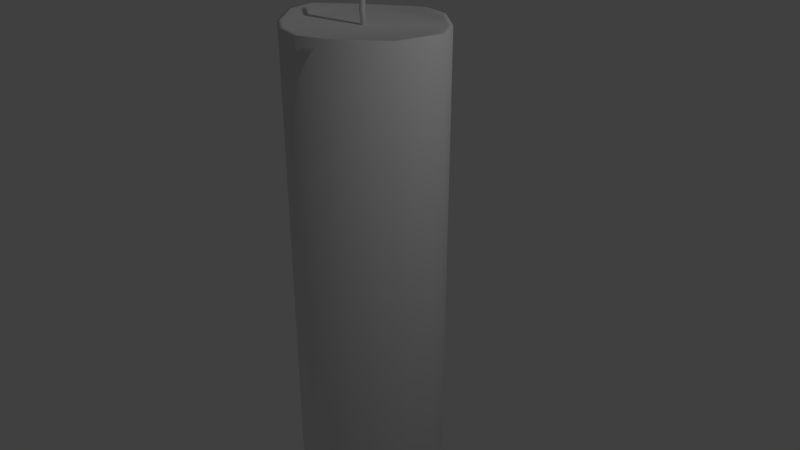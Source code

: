 # Source: candle2.blend  (saved by Blender 2.79.0; exported with 4.5.12 LTS)
import bpy
from mathutils import Matrix  # noqa: F401  (used for matrix-valued properties, if any)

bpy.ops.wm.read_factory_settings(use_empty=True)
scene = bpy.context.scene
scene.name = 'Scene'

# ---- collections
col_collection_1 = bpy.data.collections.new('Collection 1'); scene.collection.children.link(col_collection_1)

# ---- materials (node trees are filled in below, after node groups)
mat_wax = bpy.data.materials.new('wax')
mat_wax.alpha_threshold = 0.0
mat_wax.use_transparent_shadow = False
mat_wax.roughness = 0.5
mat_wax.specular_intensity = 0.125
mat_wax.line_color = (0.0, 0.0, 0.0, 1.0)
mat_wick = bpy.data.materials.new('wick')
mat_wick.alpha_threshold = 0.0
mat_wick.use_transparent_shadow = False
mat_wick.roughness = 0.5
mat_wick.specular_intensity = 0.0

# ---- material node trees

# ---- world
world_world = bpy.data.worlds.new('World'); scene.world = world_world
world_world.color = (0.05088, 0.05088, 0.05088)
world_world.use_sun_shadow = False
world_world.sun_shadow_jitter_overblur = 0.0
world_world.cycles.sampling_method = 'MANUAL'

# ---- cameras
cam_camera = bpy.data.cameras.new('Camera')
cam_camera.clip_end = 100.0
cam_camera.lens = 35.0
cam_camera.sensor_width = 32.0
cam_camera.sensor_height = 18.0
cam_camera.ortho_scale = 7.314
cam_camera.dof.focus_distance = 0.0
cam_camera.dof.aperture_fstop = 128.0

# ---- lights
light_lamp = bpy.data.lights.new('Lamp', 'POINT')
light_lamp.transmission_factor = 0.0
light_lamp.cutoff_distance = 30.0
light_lamp.energy = 100.0
light_lamp.shadow_buffer_clip_start = 1.001
light_lamp.shadow_soft_size = 0.1
light_lamp.shadow_maximum_resolution = 0.006
light_lamp.use_absolute_resolution = True

# ---- meshes
me_cylinder = bpy.data.meshes.new('Cylinder')
me_cylinder.from_pydata([(0.0, 1.0, -3.0), (0.0, 1.0, 3.0), (0.3827, 0.9239, -3.0), (0.3827, 0.9239, 3.0), (0.7071, 0.7071, -3.0), (0.7071, 0.7071, 2.95), (0.9239, 0.3827, -3.0), (0.9239, 0.3827, 2.95), (1.0, -4.371e-08, -3.0), (1.0, -4.371e-08, 3.0), (0.9239, -0.3827, -3.0), (0.9239, -0.3827, 3.0), (0.7071, -0.7071, -3.0), (0.7071, -0.7071, 3.025), (0.3827, -0.9239, -3.0), (0.3827, -0.9239, 3.025), (1.51e-07, -1.0, -3.0), (1.51e-07, -1.0, 3.0), (-0.3827, -0.9239, -3.0), (-0.3827, -0.9239, 3.0), (-0.7071, -0.7071, -3.0), (-0.7071, -0.7071, 3.0), (-0.9239, -0.3827, -3.0), (-0.9239, -0.3827, 3.05), (-1.0, 1.192e-08, -3.0), (-1.0, 1.192e-08, 3.05), (-0.9239, 0.3827, -3.0), (-0.9239, 0.3827, 3.0), (-0.7071, 0.7071, -3.0), (-0.7071, 0.7071, 2.975), (-0.3827, 0.9239, -3.0), (-0.3827, 0.9239, 2.975), (1.863e-09, 0.95, 3.0), (0.3635, 0.8777, 3.0), (0.6718, 0.6718, 2.95), (0.8777, 0.3635, 2.95), (0.95, -4.097e-08, 3.0), (0.8777, -0.3635, 3.0), (0.6718, -0.6718, 3.025), (0.3635, -0.8777, 3.025), (1.453e-07, -0.95, 3.0), (-0.3635, -0.8777, 3.0), (-0.6718, -0.6718, 3.0), (-0.8777, -0.3635, 3.05), (-0.95, 1.189e-08, 3.05), (-0.8777, 0.3635, 3.0), (-0.6718, 0.6718, 2.975), (-0.3635, 0.8777, 2.975), (4.75e-09, 0.9025, 2.95), (0.3454, 0.8338, 2.95), (0.6382, 0.6382, 2.95), (0.8338, 0.3454, 2.95), (0.9025, -3.855e-08, 2.95), (0.8338, -0.3454, 2.95), (0.6382, -0.6382, 2.95), (0.3454, -0.8338, 2.95), (1.41e-07, -0.9025, 2.95), (-0.3454, -0.8338, 2.95), (-0.6382, -0.6382, 2.95), (-0.8338, -0.3454, 2.95), (-0.9025, 1.167e-08, 2.95), (-0.8338, 0.3454, 2.95), (-0.6382, 0.6382, 2.95), (-0.3454, 0.8338, 2.95), (0.0, 0.035, 2.75), (-0.05, 0.06, 3.5), (0.02475, 0.02475, 2.75), (-0.02525, 0.04975, 3.5), (0.035, -1.53e-09, 2.75), (-0.015, 0.025, 3.5), (0.02475, -0.02475, 2.75), (-0.02525, 0.0002513, 3.5), (-3.06e-09, -0.035, 2.75), (-0.05, -0.01, 3.5), (-0.02475, -0.02475, 2.75), (-0.07475, 0.0002513, 3.5), (-0.035, 4.174e-10, 2.75), (-0.085, 0.025, 3.5), (-0.02475, 0.02475, 2.75), (-0.07475, 0.04975, 3.5), (-0.04839, 0.03392, 3.125), (-0.02364, 0.02367, 3.125), (-0.01339, -0.001077, 3.125), (-0.02364, -0.02583, 3.125), (-0.04839, -0.03608, 3.125), (-0.07314, -0.02583, 3.125), (-0.08339, -0.001077, 3.125), (-0.07314, 0.02367, 3.125), (-0.04396, 0.04297, 3.312), (-0.01921, 0.03272, 3.312), (-0.008961, 0.007972, 3.312), (-0.01921, -0.01678, 3.312), (-0.04396, -0.02703, 3.312), (-0.06871, -0.01678, 3.312), (-0.07896, 0.007972, 3.312), (-0.06871, 0.03272, 3.312)], [], [(0, 1, 3, 2), (2, 3, 5, 4), (4, 5, 7, 6), (6, 7, 9, 8), (8, 9, 11, 10), (10, 11, 13, 12), (12, 13, 15, 14), (14, 15, 17, 16), (16, 17, 19, 18), (18, 19, 21, 20), (20, 21, 23, 22), (22, 23, 25, 24), (24, 25, 27, 26), (26, 27, 29, 28), (7, 5, 34, 35), (28, 29, 31, 30), (30, 31, 1, 0), (0, 2, 4, 6, 8, 10, 12, 14, 16, 18, 20, 22, 24, 26, 28, 30), (37, 36, 52, 53), (17, 15, 39, 40), (3, 1, 32, 33), (27, 25, 44, 45), (13, 11, 37, 38), (23, 21, 42, 43), (1, 31, 47, 32), (9, 7, 35, 36), (19, 17, 40, 41), (29, 27, 45, 46), (5, 3, 33, 34), (15, 13, 38, 39), (25, 23, 43, 44), (11, 9, 36, 37), (21, 19, 41, 42), (31, 29, 46, 47), (49, 48, 63, 62, 61, 60, 59, 58, 57, 56, 55, 54, 53, 52, 51, 50), (45, 44, 60, 61), (38, 37, 53, 54), (46, 45, 61, 62), (39, 38, 54, 55), (47, 46, 62, 63), (40, 39, 55, 56), (33, 32, 48, 49), (32, 47, 63, 48), (41, 40, 56, 57), (34, 33, 49, 50), (42, 41, 57, 58), (35, 34, 50, 51), (43, 42, 58, 59), (36, 35, 51, 52), (44, 43, 59, 60), (88, 65, 67, 89), (89, 67, 69, 90), (90, 69, 71, 91), (91, 71, 73, 92), (92, 73, 75, 93), (93, 75, 77, 94), (67, 65, 79, 77, 75, 73, 71, 69), (94, 77, 79, 95), (95, 79, 65, 88), (64, 66, 68, 70, 72, 74, 76, 78), (78, 87, 80, 64), (76, 86, 87, 78), (74, 85, 86, 76), (72, 84, 85, 74), (70, 83, 84, 72), (68, 82, 83, 70), (66, 81, 82, 68), (64, 80, 81, 66), (87, 95, 88, 80), (86, 94, 95, 87), (85, 93, 94, 86), (84, 92, 93, 85), (83, 91, 92, 84), (82, 90, 91, 83), (81, 89, 90, 82), (80, 88, 89, 81)])
me_cylinder.polygons.foreach_set('use_smooth', [True] * 76)
me_cylinder.polygons.foreach_set('material_index', [0, 0, 0, 0, 0, 0, 0, 0, 0, 0, 0, 0, 0, 0, 0, 0, 0, 0, 0, 0, 0, 0, 0, 0, 0, 0, 0, 0, 0, 0, 0, 0, 0, 0, 0, 0, 0, 0, 0, 0, 0, 0, 0, 0, 0, 0, 0, 0, 0, 0, 1, 1, 1, 1, 1, 1, 1, 1, 1, 1, 1, 1, 1, 1, 1, 1, 1, 1, 1, 1, 1, 1, 1, 1, 1, 1])
_k = set([(0, 2), (0, 30), (2, 4), (4, 6), (6, 8), (8, 10), (10, 12), (12, 14), (14, 16), (16, 18), (18, 20), (20, 22), (22, 24), (24, 26), (26, 28), (28, 30)])
me_cylinder.attributes.new('sharp_edge', 'BOOLEAN', 'EDGE').data.foreach_set('value', [ (min(e.vertices), max(e.vertices)) in _k for e in me_cylinder.edges])
_uv = me_cylinder.uv_layers.new(name='UVMap')
_uv.uv.foreach_set('vector', [0.4429, 0.003487, 0.4429, 0.9853, 0.4061, 0.9917, 0.4061, 0.00993, 0.4061, 0.007856, 0.4061, 0.9934, 0.3694, 0.9801, 0.3694, 0.002759, 0.3694, 0.002759, 0.3694, 0.9801, 0.3214, 0.9773, 0.3214, 0.0, 0.3214, 0.0, 0.3214, 0.9773, 0.2694, 0.9855, 0.2694, 0.0, 0.2694, 0.0, 0.2694, 0.9855, 0.2214, 0.9883, 0.2214, 0.002759, 1.27e-07, 0.9959, 0.0, 0.004132, 0.03674, 0.0, 0.03674, 0.9959, 0.03674, 0.9959, 0.03674, 0.0, 0.08474, 0.0, 0.08474, 0.9959, 0.08474, 0.9959, 0.08474, 0.0, 0.1367, 0.004132, 0.1367, 0.9959, 0.1367, 0.9959, 0.1367, 0.004132, 0.1847, 0.004132, 0.1847, 0.9959, 0.1847, 0.9959, 0.1847, 0.004132, 0.2214, 0.004132, 0.2214, 0.9959, 0.7388, 0.0, 0.7388, 0.9917, 0.6908, 1.0, 0.6908, 0.0, 0.6908, 0.0, 0.6908, 1.0, 0.6388, 1.0, 0.6388, 3.941e-08, 0.6388, 3.941e-08, 0.6388, 1.0, 0.5908, 0.9917, 0.5908, 0.0, 0.5908, 0.003487, 0.5908, 0.9853, 0.5428, 0.9777, 0.5428, 0.0, 0.7388, 0.5186, 0.7388, 0.4542, 0.7454, 0.4558, 0.7453, 0.517, 0.5428, 0.0, 0.5428, 0.9777, 0.4909, 0.9777, 0.4909, 0.0, 0.4909, 0.0, 0.4909, 0.9777, 0.4429, 0.9853, 0.4429, 0.003487, 0.7587, 0.07028, 0.7954, 0.02468, 0.8434, 9.852e-09, 0.8954, 0.0, 0.9434, 0.02468, 0.9801, 0.07028, 1.0, 0.1299, 1.0, 0.1944, 0.9801, 0.2539, 0.9434, 0.2995, 0.8954, 0.3242, 0.8434, 0.3242, 0.7954, 0.2995, 0.7587, 0.2539, 0.7388, 0.1944, 0.7388, 0.1299, 0.7988, 0.6168, 0.764, 0.5734, 0.7694, 0.5692, 0.8026, 0.6104, 0.943, 0.6236, 0.8949, 0.6482, 0.8936, 0.6401, 0.9393, 0.6168, 0.7585, 0.3944, 0.7953, 0.3488, 0.799, 0.3557, 0.7641, 0.399, 0.9432, 0.3488, 0.9797, 0.3942, 0.9741, 0.3988, 0.9395, 0.3557, 0.843, 0.6482, 0.7951, 0.6236, 0.7988, 0.6168, 0.8443, 0.6401, 0.9995, 0.4538, 0.9997, 0.5185, 0.9931, 0.5169, 0.993, 0.4554, 0.7953, 0.3488, 0.8434, 0.3242, 0.8447, 0.3323, 0.799, 0.3557, 0.7584, 0.578, 0.7388, 0.5186, 0.7453, 0.517, 0.764, 0.5734, 0.9798, 0.578, 0.943, 0.6236, 0.9393, 0.6168, 0.9742, 0.5734, 0.8953, 0.3242, 0.9432, 0.3488, 0.9395, 0.3557, 0.894, 0.3323, 0.7388, 0.4542, 0.7585, 0.3944, 0.7641, 0.399, 0.7454, 0.4558, 0.8949, 0.6482, 0.843, 0.6482, 0.8443, 0.6401, 0.8936, 0.6401, 0.9797, 0.3942, 0.9995, 0.4538, 0.993, 0.4554, 0.9741, 0.3988, 0.7951, 0.6236, 0.7584, 0.578, 0.764, 0.5734, 0.7988, 0.6168, 0.9997, 0.5185, 0.9798, 0.578, 0.9742, 0.5734, 0.9931, 0.5169, 0.8434, 0.3242, 0.8953, 0.3242, 0.894, 0.3323, 0.8447, 0.3323, 0.7695, 0.4035, 0.8027, 0.3624, 0.846, 0.3401, 0.8929, 0.3401, 0.9361, 0.3624, 0.9693, 0.4035, 0.9872, 0.4573, 0.9872, 0.5155, 0.9692, 0.5692, 0.936, 0.6104, 0.8927, 0.6327, 0.8458, 0.6327, 0.8026, 0.6104, 0.7694, 0.5692, 0.7515, 0.5155, 0.7516, 0.4573, 0.7475, 0.8227, 0.7388, 0.7661, 0.7527, 0.7646, 0.7547, 0.8183, 0.7547, 0.7048, 0.7607, 0.6482, 0.768, 0.6526, 0.7655, 0.7064, 0.894, 0.3323, 0.9395, 0.3557, 0.9361, 0.3624, 0.8929, 0.3401, 0.7547, 0.7661, 0.7547, 0.7048, 0.7655, 0.7064, 0.7655, 0.7646, 0.8447, 0.3323, 0.894, 0.3323, 0.8929, 0.3401, 0.846, 0.3401, 0.7607, 0.8227, 0.7547, 0.7661, 0.7655, 0.7646, 0.768, 0.8183, 0.7641, 0.399, 0.799, 0.3557, 0.8027, 0.3624, 0.7695, 0.4035, 0.799, 0.3557, 0.8447, 0.3323, 0.846, 0.3401, 0.8027, 0.3624, 0.9742, 0.5734, 0.9393, 0.6168, 0.936, 0.6104, 0.9692, 0.5692, 0.7454, 0.4558, 0.7641, 0.399, 0.7695, 0.4035, 0.7516, 0.4573, 0.9931, 0.5169, 0.9742, 0.5734, 0.9692, 0.5692, 0.9872, 0.5155, 0.7453, 0.517, 0.7454, 0.4558, 0.7516, 0.4573, 0.7515, 0.5155, 0.7388, 0.7048, 0.7475, 0.6482, 0.7547, 0.6526, 0.7527, 0.7064, 0.764, 0.5734, 0.7453, 0.517, 0.7515, 0.5155, 0.7694, 0.5692, 0.7388, 0.7661, 0.7388, 0.7048, 0.7527, 0.7064, 0.7527, 0.7646, 0.6307, 0.2493, 0.6307, 0.0, 0.7386, 0.002634, 0.7386, 0.252, 0.2614, 0.2493, 0.2614, 0.0, 0.3379, 0.001994, 0.3379, 0.2513, 0.3379, 0.2513, 0.3379, 0.001994, 0.4461, 0.002182, 0.4461, 0.2515, 0.4461, 0.2515, 0.4461, 0.002182, 0.5227, 0.0004518, 0.5227, 0.2498, 0.6307, 0.748, 0.6307, 0.9974, 0.5227, 1.0, 0.5227, 0.7507, 0.2614, 0.748, 0.2614, 0.9974, 0.1848, 0.9994, 0.1848, 0.75, 0.7386, 0.1109, 0.8152, 0.08576, 0.9234, 0.08576, 1.0, 0.1109, 1.0, 0.1464, 0.9234, 0.1715, 0.8152, 0.1715, 0.7386, 0.1464, 0.1848, 0.75, 0.1848, 0.9994, 0.07658, 0.9995, 0.07658, 0.7502, 0.07658, 0.7502, 0.07658, 0.9995, 0.0, 0.9978, 1.186e-07, 0.7485, 0.7386, 0.02512, 0.8152, 0.0, 0.9234, 0.0, 1.0, 0.02512, 1.0, 0.06064, 0.9234, 0.08576, 0.8152, 0.08576, 0.7386, 0.06064, 0.07658, 0.002183, 0.07658, 0.5009, 2.371e-07, 0.4991, 4.742e-07, 0.0004524, 0.1848, 0.001995, 0.1848, 0.5007, 0.07658, 0.5009, 0.07658, 0.002183, 0.2614, 0.0, 0.2614, 0.4987, 0.1848, 0.5007, 0.1848, 0.001995, 0.6307, 0.0, 0.6307, 0.4987, 0.5227, 0.5013, 0.5227, 0.002634, 0.4461, 0.9995, 0.4461, 0.5009, 0.5227, 0.4991, 0.5227, 0.9978, 0.3379, 0.9994, 0.3379, 0.5007, 0.4461, 0.5009, 0.4461, 0.9995, 0.2614, 0.9974, 0.2614, 0.4987, 0.3379, 0.5007, 0.3379, 0.9994, 0.6307, 0.9974, 0.6307, 0.4987, 0.7386, 0.5013, 0.7386, 1.0, 0.07658, 0.5009, 0.07658, 0.7502, 1.186e-07, 0.7485, 2.371e-07, 0.4991, 0.1848, 0.5007, 0.1848, 0.75, 0.07658, 0.7502, 0.07658, 0.5009, 0.2614, 0.4987, 0.2614, 0.748, 0.1848, 0.75, 0.1848, 0.5007, 0.6307, 0.4987, 0.6307, 0.748, 0.5227, 0.7507, 0.5227, 0.5013, 0.4461, 0.5009, 0.4461, 0.2515, 0.5227, 0.2498, 0.5227, 0.4991, 0.3379, 0.5007, 0.3379, 0.2513, 0.4461, 0.2515, 0.4461, 0.5009, 0.2614, 0.4987, 0.2614, 0.2493, 0.3379, 0.2513, 0.3379, 0.5007, 0.6307, 0.4987, 0.6307, 0.2493, 0.7386, 0.252, 0.7386, 0.5013])
me_cylinder.materials.append(mat_wax)
me_cylinder.materials.append(mat_wick)
me_cylinder.use_remesh_preserve_volume = False
me_cylinder.use_remesh_preserve_attributes = False
me_cylinder.use_mirror_vertex_groups = False
me_cylinder.update()

# ---- objects
ob_cylinder = bpy.data.objects.new('Cylinder', me_cylinder)
ob_lamp = bpy.data.objects.new('Lamp', light_lamp)
ob_camera = bpy.data.objects.new('Camera', cam_camera)

# ---- transforms, parenting, visibility, modifiers, constraints
ob_cylinder.location = (0.0, 0.0, 0.0)
ob_cylinder.lineart.crease_threshold = 0.0
ob_lamp.location = (4.076, 1.005, 5.904)
ob_lamp.rotation_euler = (0.6503, 0.05522, 1.866)
ob_lamp.lock_rotations_4d = False
ob_lamp.empty_display_type = 'ARROWS'
ob_lamp.color = (0.0, 0.0, 0.0, 0.0)
ob_lamp.lineart.crease_threshold = 0.0
ob_camera.location = (7.481, -6.508, 5.344)
ob_camera.rotation_euler = (1.109, 0.0, 0.8149)
ob_camera.lock_rotations_4d = False
ob_camera.empty_display_type = 'ARROWS'
ob_camera.color = (0.0, 0.0, 0.0, 0.0)
ob_camera.display_type = 'WIRE'
ob_camera.lineart.crease_threshold = 0.0

# ---- collection membership
col_collection_1.objects.link(ob_cylinder)
col_collection_1.objects.link(ob_lamp)
col_collection_1.objects.link(ob_camera)

# ---- scene / render settings (as saved in the file)
scene.camera = ob_camera
scene.frame_start = 1; scene.frame_end = 250; scene.frame_set(1)
scene.render.engine = 'BLENDER_EEVEE_NEXT'
scene.render.resolution_percentage = 50
scene.render.dither_intensity = 0.0
scene.cycles.use_denoising = False
scene.cycles.samples = 128
scene.cycles.sampling_pattern = 'TABULATED_SOBOL'
scene.cycles.light_sampling_threshold = 0.0
scene.cycles.use_adaptive_sampling = False
scene.cycles.use_light_tree = False
scene.cycles.blur_glossy = 0.0
scene.cycles.sample_clamp_indirect = 0.0
scene.view_settings.view_transform = 'Standard'
bpy.context.view_layer.update()
